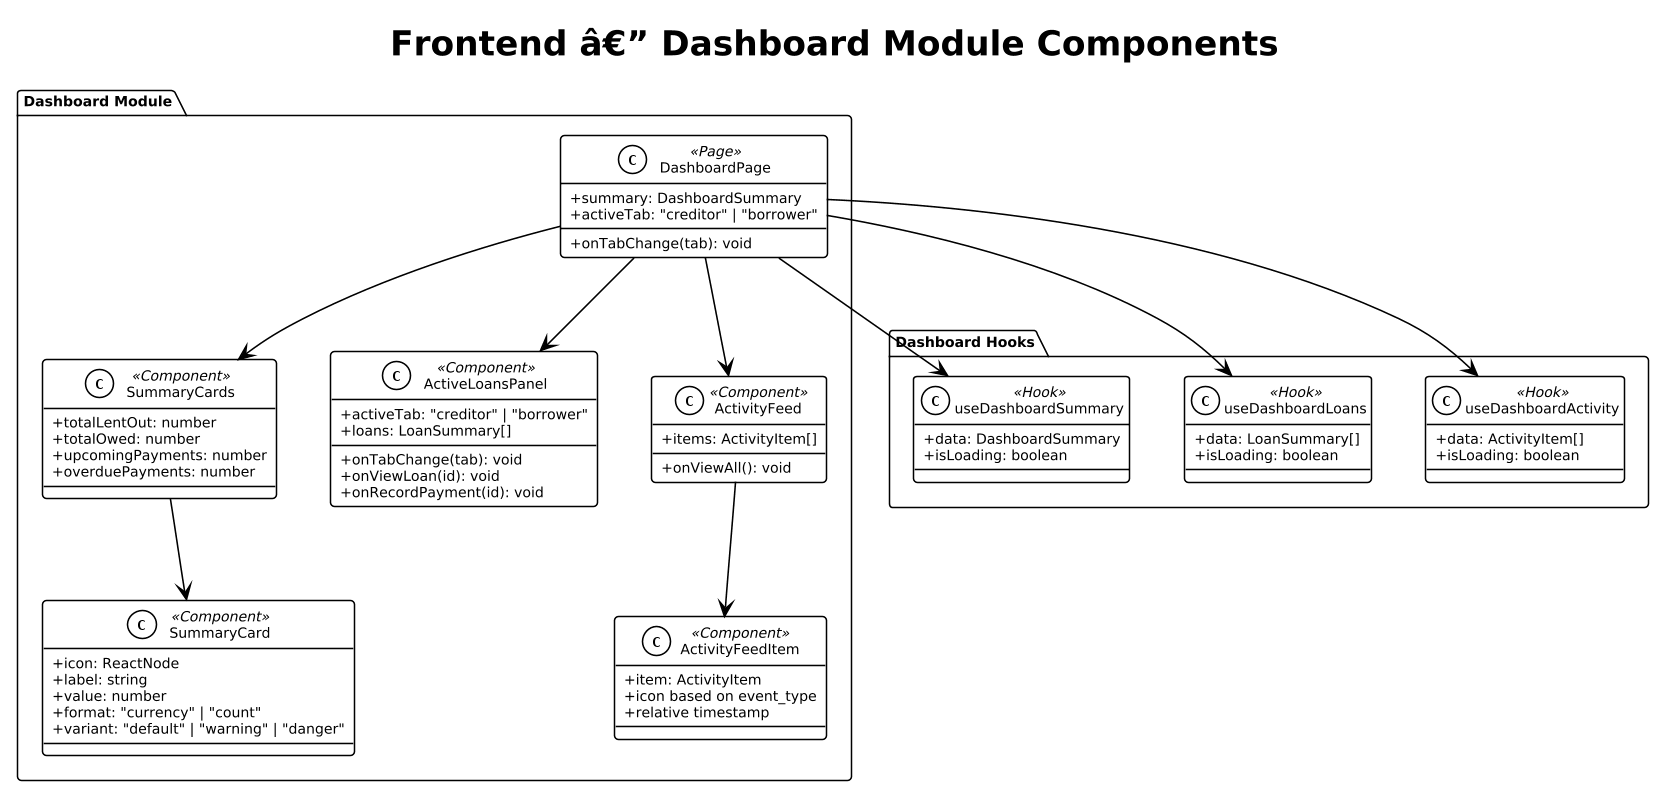

The diagram above was rendered by PlantUML. Its source (embedded in the PNG):
@startuml
!theme plain
skinparam dpi 150
skinparam defaultFontSize 9
skinparam classAttributeIconSize 0

title Frontend â€” Dashboard Module Components

package "Dashboard Module" {
  class DashboardPage <<Page>> {
    +summary: DashboardSummary
    +activeTab: "creditor" | "borrower"
    +onTabChange(tab): void
  }

  class SummaryCards <<Component>> {
    +totalLentOut: number
    +totalOwed: number
    +upcomingPayments: number
    +overduePayments: number
  }

  class SummaryCard <<Component>> {
    +icon: ReactNode
    +label: string
    +value: number
    +format: "currency" | "count"
    +variant: "default" | "warning" | "danger"
  }

  class ActiveLoansPanel <<Component>> {
    +activeTab: "creditor" | "borrower"
    +loans: LoanSummary[]
    +onTabChange(tab): void
    +onViewLoan(id): void
    +onRecordPayment(id): void
  }

  class ActivityFeed <<Component>> {
    +items: ActivityItem[]
    +onViewAll(): void
  }

  class ActivityFeedItem <<Component>> {
    +item: ActivityItem
    +icon based on event_type
    +relative timestamp
  }
}

package "Dashboard Hooks" {
  class useDashboardSummary <<Hook>> {
    +data: DashboardSummary
    +isLoading: boolean
  }

  class useDashboardLoans <<Hook>> {
    +data: LoanSummary[]
    +isLoading: boolean
  }

  class useDashboardActivity <<Hook>> {
    +data: ActivityItem[]
    +isLoading: boolean
  }
}

DashboardPage --> SummaryCards
DashboardPage --> ActiveLoansPanel
DashboardPage --> ActivityFeed
SummaryCards --> SummaryCard
ActivityFeed --> ActivityFeedItem
DashboardPage --> useDashboardSummary
DashboardPage --> useDashboardLoans
DashboardPage --> useDashboardActivity
@enduml